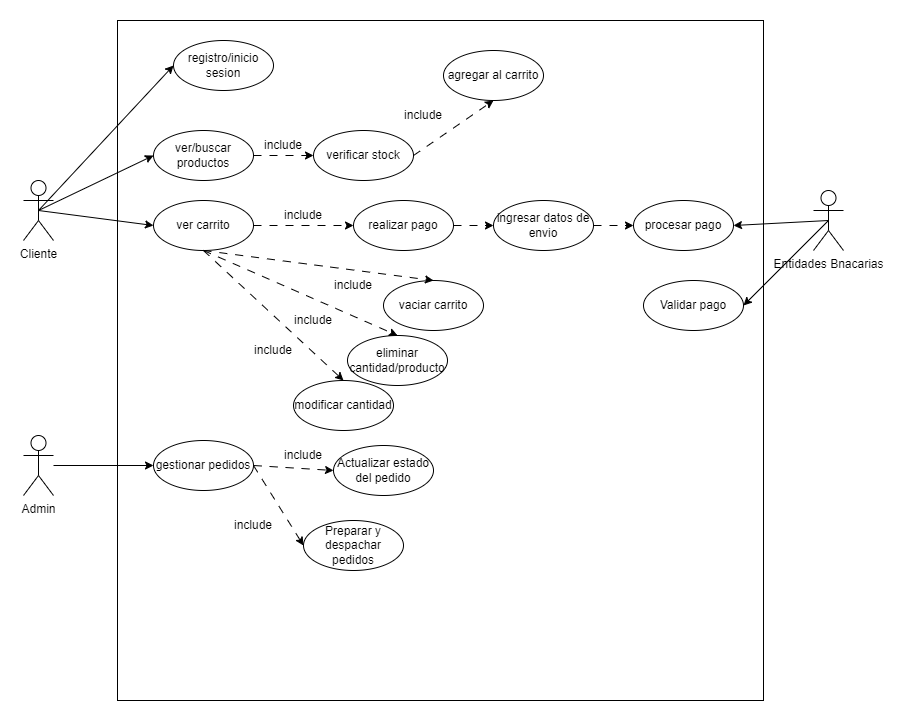

The diagram above was exported from draw.io. Its source (the exported page's mxGraphModel, read from the mxfile embedded in the PNG):
<mxGraphModel dx="1098" dy="1997" grid="1" gridSize="10" guides="1" tooltips="1" connect="1" arrows="1" fold="1" page="1" pageScale="1" pageWidth="827" pageHeight="1169" math="0" shadow="0">
  <root>
    <mxCell id="0" />
    <mxCell id="1" parent="0" />
    <mxCell id="cd7Y7u7KC7xpp8mwDSy4-1" value="" style="rounded=0;whiteSpace=wrap;html=1;" parent="1" vertex="1">
      <mxGeometry x="134" y="-10" width="646" height="680" as="geometry" />
    </mxCell>
    <mxCell id="cd7Y7u7KC7xpp8mwDSy4-2" value="Cliente" style="shape=umlActor;verticalLabelPosition=bottom;verticalAlign=top;html=1;outlineConnect=0;" parent="1" vertex="1">
      <mxGeometry x="40" y="150" width="30" height="60" as="geometry" />
    </mxCell>
    <mxCell id="cd7Y7u7KC7xpp8mwDSy4-6" value="registro/inicio sesion" style="ellipse;whiteSpace=wrap;html=1;" parent="1" vertex="1">
      <mxGeometry x="190" y="10" width="100" height="50" as="geometry" />
    </mxCell>
    <mxCell id="cd7Y7u7KC7xpp8mwDSy4-7" value="ver/buscar productos" style="ellipse;whiteSpace=wrap;html=1;" parent="1" vertex="1">
      <mxGeometry x="170" y="100" width="100" height="50" as="geometry" />
    </mxCell>
    <mxCell id="cd7Y7u7KC7xpp8mwDSy4-8" value="verificar stock" style="ellipse;whiteSpace=wrap;html=1;" parent="1" vertex="1">
      <mxGeometry x="330" y="100" width="100" height="50" as="geometry" />
    </mxCell>
    <mxCell id="cd7Y7u7KC7xpp8mwDSy4-9" value="agregar al carrito" style="ellipse;whiteSpace=wrap;html=1;" parent="1" vertex="1">
      <mxGeometry x="460" y="20" width="100" height="50" as="geometry" />
    </mxCell>
    <mxCell id="cd7Y7u7KC7xpp8mwDSy4-11" value="" style="endArrow=classic;html=1;rounded=0;entryX=0;entryY=0.5;entryDx=0;entryDy=0;exitX=0.5;exitY=0.5;exitDx=0;exitDy=0;exitPerimeter=0;" parent="1" source="cd7Y7u7KC7xpp8mwDSy4-2" target="cd7Y7u7KC7xpp8mwDSy4-7" edge="1">
      <mxGeometry width="50" height="50" relative="1" as="geometry">
        <mxPoint x="115" y="195" as="sourcePoint" />
        <mxPoint x="200" y="165" as="targetPoint" />
      </mxGeometry>
    </mxCell>
    <mxCell id="cd7Y7u7KC7xpp8mwDSy4-12" value="" style="endArrow=classic;html=1;rounded=0;entryX=0;entryY=0.5;entryDx=0;entryDy=0;exitX=0.5;exitY=0.5;exitDx=0;exitDy=0;exitPerimeter=0;" parent="1" source="cd7Y7u7KC7xpp8mwDSy4-2" target="cd7Y7u7KC7xpp8mwDSy4-6" edge="1">
      <mxGeometry width="50" height="50" relative="1" as="geometry">
        <mxPoint x="115" y="195" as="sourcePoint" />
        <mxPoint x="200" y="105" as="targetPoint" />
      </mxGeometry>
    </mxCell>
    <mxCell id="cd7Y7u7KC7xpp8mwDSy4-13" value="" style="endArrow=classic;html=1;rounded=0;exitX=1;exitY=0.5;exitDx=0;exitDy=0;entryX=0.5;entryY=1;entryDx=0;entryDy=0;dashed=1;dashPattern=8 8;" parent="1" source="cd7Y7u7KC7xpp8mwDSy4-8" target="cd7Y7u7KC7xpp8mwDSy4-9" edge="1">
      <mxGeometry width="50" height="50" relative="1" as="geometry">
        <mxPoint x="125" y="205" as="sourcePoint" />
        <mxPoint x="210" y="115" as="targetPoint" />
      </mxGeometry>
    </mxCell>
    <mxCell id="cd7Y7u7KC7xpp8mwDSy4-14" value="" style="endArrow=classic;html=1;rounded=0;exitX=1;exitY=0.5;exitDx=0;exitDy=0;dashed=1;dashPattern=8 8;" parent="1" source="cd7Y7u7KC7xpp8mwDSy4-7" target="cd7Y7u7KC7xpp8mwDSy4-8" edge="1">
      <mxGeometry width="50" height="50" relative="1" as="geometry">
        <mxPoint x="300" y="165" as="sourcePoint" />
        <mxPoint x="350" y="115" as="targetPoint" />
      </mxGeometry>
    </mxCell>
    <mxCell id="cd7Y7u7KC7xpp8mwDSy4-17" value="include" style="text;html=1;strokeColor=none;fillColor=none;align=center;verticalAlign=middle;whiteSpace=wrap;rounded=0;" parent="1" vertex="1">
      <mxGeometry x="270" y="100" width="60" height="30" as="geometry" />
    </mxCell>
    <mxCell id="cd7Y7u7KC7xpp8mwDSy4-19" value="include" style="text;html=1;strokeColor=none;fillColor=none;align=center;verticalAlign=middle;whiteSpace=wrap;rounded=0;" parent="1" vertex="1">
      <mxGeometry x="410" y="70" width="60" height="30" as="geometry" />
    </mxCell>
    <mxCell id="cd7Y7u7KC7xpp8mwDSy4-24" value="" style="edgeStyle=orthogonalEdgeStyle;rounded=0;orthogonalLoop=1;jettySize=auto;html=1;dashed=1;dashPattern=8 8;" parent="1" source="cd7Y7u7KC7xpp8mwDSy4-21" target="cd7Y7u7KC7xpp8mwDSy4-23" edge="1">
      <mxGeometry relative="1" as="geometry" />
    </mxCell>
    <mxCell id="cd7Y7u7KC7xpp8mwDSy4-21" value="ver carrito" style="ellipse;whiteSpace=wrap;html=1;" parent="1" vertex="1">
      <mxGeometry x="170" y="170" width="100" height="50" as="geometry" />
    </mxCell>
    <mxCell id="cd7Y7u7KC7xpp8mwDSy4-22" value="" style="endArrow=classic;html=1;rounded=0;entryX=0;entryY=0.5;entryDx=0;entryDy=0;exitX=0.5;exitY=0.5;exitDx=0;exitDy=0;exitPerimeter=0;" parent="1" source="cd7Y7u7KC7xpp8mwDSy4-2" target="cd7Y7u7KC7xpp8mwDSy4-21" edge="1">
      <mxGeometry width="50" height="50" relative="1" as="geometry">
        <mxPoint x="115" y="195" as="sourcePoint" />
        <mxPoint x="200" y="45" as="targetPoint" />
      </mxGeometry>
    </mxCell>
    <mxCell id="cd7Y7u7KC7xpp8mwDSy4-37" value="" style="edgeStyle=orthogonalEdgeStyle;rounded=0;orthogonalLoop=1;jettySize=auto;html=1;dashed=1;dashPattern=8 8;" parent="1" source="cd7Y7u7KC7xpp8mwDSy4-23" target="cd7Y7u7KC7xpp8mwDSy4-36" edge="1">
      <mxGeometry relative="1" as="geometry" />
    </mxCell>
    <mxCell id="cd7Y7u7KC7xpp8mwDSy4-23" value="realizar pago" style="ellipse;whiteSpace=wrap;html=1;" parent="1" vertex="1">
      <mxGeometry x="370" y="170" width="100" height="50" as="geometry" />
    </mxCell>
    <mxCell id="cd7Y7u7KC7xpp8mwDSy4-25" value="include" style="text;html=1;strokeColor=none;fillColor=none;align=center;verticalAlign=middle;whiteSpace=wrap;rounded=0;" parent="1" vertex="1">
      <mxGeometry x="290" y="170" width="60" height="30" as="geometry" />
    </mxCell>
    <mxCell id="cd7Y7u7KC7xpp8mwDSy4-26" value="modificar cantidad" style="ellipse;whiteSpace=wrap;html=1;" parent="1" vertex="1">
      <mxGeometry x="310" y="350" width="100" height="50" as="geometry" />
    </mxCell>
    <mxCell id="cd7Y7u7KC7xpp8mwDSy4-27" value="eliminar cantidad/producto" style="ellipse;whiteSpace=wrap;html=1;" parent="1" vertex="1">
      <mxGeometry x="364" y="305" width="100" height="50" as="geometry" />
    </mxCell>
    <mxCell id="cd7Y7u7KC7xpp8mwDSy4-29" value="" style="endArrow=classic;html=1;rounded=0;exitX=0.5;exitY=1;exitDx=0;exitDy=0;entryX=0.5;entryY=0;entryDx=0;entryDy=0;dashed=1;dashPattern=8 8;" parent="1" source="cd7Y7u7KC7xpp8mwDSy4-21" target="cd7Y7u7KC7xpp8mwDSy4-26" edge="1">
      <mxGeometry width="50" height="50" relative="1" as="geometry">
        <mxPoint x="260" y="290" as="sourcePoint" />
        <mxPoint x="310" y="240" as="targetPoint" />
      </mxGeometry>
    </mxCell>
    <mxCell id="cd7Y7u7KC7xpp8mwDSy4-30" value="" style="endArrow=classic;html=1;rounded=0;exitX=0.5;exitY=1;exitDx=0;exitDy=0;entryX=0.5;entryY=0;entryDx=0;entryDy=0;dashed=1;dashPattern=8 8;" parent="1" source="cd7Y7u7KC7xpp8mwDSy4-21" target="cd7Y7u7KC7xpp8mwDSy4-27" edge="1">
      <mxGeometry width="50" height="50" relative="1" as="geometry">
        <mxPoint x="230" y="230" as="sourcePoint" />
        <mxPoint x="240" y="280" as="targetPoint" />
      </mxGeometry>
    </mxCell>
    <mxCell id="cd7Y7u7KC7xpp8mwDSy4-31" value="vaciar carrito" style="ellipse;whiteSpace=wrap;html=1;" parent="1" vertex="1">
      <mxGeometry x="400" y="250" width="100" height="50" as="geometry" />
    </mxCell>
    <mxCell id="cd7Y7u7KC7xpp8mwDSy4-32" value="" style="endArrow=classic;html=1;rounded=0;exitX=0.5;exitY=1;exitDx=0;exitDy=0;entryX=0.5;entryY=0;entryDx=0;entryDy=0;dashed=1;dashPattern=8 8;" parent="1" source="cd7Y7u7KC7xpp8mwDSy4-21" target="cd7Y7u7KC7xpp8mwDSy4-31" edge="1">
      <mxGeometry width="50" height="50" relative="1" as="geometry">
        <mxPoint x="300" y="280" as="sourcePoint" />
        <mxPoint x="350" y="230" as="targetPoint" />
      </mxGeometry>
    </mxCell>
    <mxCell id="cd7Y7u7KC7xpp8mwDSy4-33" value="include" style="text;html=1;strokeColor=none;fillColor=none;align=center;verticalAlign=middle;whiteSpace=wrap;rounded=0;" parent="1" vertex="1">
      <mxGeometry x="260" y="305" width="60" height="30" as="geometry" />
    </mxCell>
    <mxCell id="cd7Y7u7KC7xpp8mwDSy4-34" value="include" style="text;html=1;strokeColor=none;fillColor=none;align=center;verticalAlign=middle;whiteSpace=wrap;rounded=0;" parent="1" vertex="1">
      <mxGeometry x="300" y="275" width="60" height="30" as="geometry" />
    </mxCell>
    <mxCell id="cd7Y7u7KC7xpp8mwDSy4-35" value="include" style="text;html=1;strokeColor=none;fillColor=none;align=center;verticalAlign=middle;whiteSpace=wrap;rounded=0;" parent="1" vertex="1">
      <mxGeometry x="340" y="240" width="60" height="30" as="geometry" />
    </mxCell>
    <mxCell id="cd7Y7u7KC7xpp8mwDSy4-57" value="" style="edgeStyle=orthogonalEdgeStyle;rounded=0;orthogonalLoop=1;jettySize=auto;html=1;dashed=1;dashPattern=8 8;" parent="1" source="cd7Y7u7KC7xpp8mwDSy4-36" target="cd7Y7u7KC7xpp8mwDSy4-38" edge="1">
      <mxGeometry relative="1" as="geometry" />
    </mxCell>
    <mxCell id="cd7Y7u7KC7xpp8mwDSy4-36" value="ingresar datos de envio" style="ellipse;whiteSpace=wrap;html=1;" parent="1" vertex="1">
      <mxGeometry x="510" y="170" width="100" height="50" as="geometry" />
    </mxCell>
    <mxCell id="cd7Y7u7KC7xpp8mwDSy4-38" value="procesar pago" style="ellipse;whiteSpace=wrap;html=1;" parent="1" vertex="1">
      <mxGeometry x="650" y="170" width="100" height="50" as="geometry" />
    </mxCell>
    <mxCell id="cd7Y7u7KC7xpp8mwDSy4-40" value="gestionar pedidos" style="ellipse;whiteSpace=wrap;html=1;" parent="1" vertex="1">
      <mxGeometry x="170" y="410" width="100" height="50" as="geometry" />
    </mxCell>
    <mxCell id="cd7Y7u7KC7xpp8mwDSy4-42" value="Actualizar estado del pedido" style="ellipse;whiteSpace=wrap;html=1;" parent="1" vertex="1">
      <mxGeometry x="350" y="415" width="100" height="50" as="geometry" />
    </mxCell>
    <mxCell id="cd7Y7u7KC7xpp8mwDSy4-45" style="edgeStyle=orthogonalEdgeStyle;rounded=0;orthogonalLoop=1;jettySize=auto;html=1;entryX=0;entryY=0.5;entryDx=0;entryDy=0;" parent="1" source="cd7Y7u7KC7xpp8mwDSy4-44" target="cd7Y7u7KC7xpp8mwDSy4-40" edge="1">
      <mxGeometry relative="1" as="geometry" />
    </mxCell>
    <mxCell id="cd7Y7u7KC7xpp8mwDSy4-44" value="Admin" style="shape=umlActor;verticalLabelPosition=bottom;verticalAlign=top;html=1;outlineConnect=0;" parent="1" vertex="1">
      <mxGeometry x="40" y="405" width="30" height="60" as="geometry" />
    </mxCell>
    <mxCell id="cd7Y7u7KC7xpp8mwDSy4-46" value="" style="endArrow=classic;html=1;rounded=0;exitX=1;exitY=0.5;exitDx=0;exitDy=0;entryX=0;entryY=0.5;entryDx=0;entryDy=0;dashed=1;dashPattern=8 8;" parent="1" source="cd7Y7u7KC7xpp8mwDSy4-40" target="cd7Y7u7KC7xpp8mwDSy4-42" edge="1">
      <mxGeometry width="50" height="50" relative="1" as="geometry">
        <mxPoint x="270" y="510" as="sourcePoint" />
        <mxPoint x="320" y="460" as="targetPoint" />
      </mxGeometry>
    </mxCell>
    <mxCell id="cd7Y7u7KC7xpp8mwDSy4-47" value="Preparar y despachar pedidos" style="ellipse;whiteSpace=wrap;html=1;" parent="1" vertex="1">
      <mxGeometry x="320" y="490" width="100" height="50" as="geometry" />
    </mxCell>
    <mxCell id="cd7Y7u7KC7xpp8mwDSy4-48" value="" style="endArrow=classic;html=1;rounded=0;exitX=1;exitY=0.5;exitDx=0;exitDy=0;entryX=0;entryY=0.5;entryDx=0;entryDy=0;dashed=1;dashPattern=8 8;" parent="1" source="cd7Y7u7KC7xpp8mwDSy4-40" target="cd7Y7u7KC7xpp8mwDSy4-47" edge="1">
      <mxGeometry width="50" height="50" relative="1" as="geometry">
        <mxPoint x="280" y="445" as="sourcePoint" />
        <mxPoint x="330" y="450" as="targetPoint" />
      </mxGeometry>
    </mxCell>
    <mxCell id="cd7Y7u7KC7xpp8mwDSy4-49" value="include" style="text;html=1;strokeColor=none;fillColor=none;align=center;verticalAlign=middle;whiteSpace=wrap;rounded=0;" parent="1" vertex="1">
      <mxGeometry x="240" y="480" width="60" height="30" as="geometry" />
    </mxCell>
    <mxCell id="cd7Y7u7KC7xpp8mwDSy4-50" value="include" style="text;html=1;strokeColor=none;fillColor=none;align=center;verticalAlign=middle;whiteSpace=wrap;rounded=0;" parent="1" vertex="1">
      <mxGeometry x="290" y="410" width="60" height="30" as="geometry" />
    </mxCell>
    <mxCell id="cd7Y7u7KC7xpp8mwDSy4-51" value="Entidades Bnacarias" style="shape=umlActor;verticalLabelPosition=bottom;verticalAlign=top;html=1;outlineConnect=0;" parent="1" vertex="1">
      <mxGeometry x="830" y="160" width="30" height="60" as="geometry" />
    </mxCell>
    <mxCell id="cd7Y7u7KC7xpp8mwDSy4-56" value="" style="endArrow=classic;html=1;rounded=0;exitX=0.5;exitY=0.5;exitDx=0;exitDy=0;exitPerimeter=0;entryX=1;entryY=0.5;entryDx=0;entryDy=0;" parent="1" source="cd7Y7u7KC7xpp8mwDSy4-51" target="cd7Y7u7KC7xpp8mwDSy4-38" edge="1">
      <mxGeometry width="50" height="50" relative="1" as="geometry">
        <mxPoint x="730" y="260" as="sourcePoint" />
        <mxPoint x="780" y="210" as="targetPoint" />
      </mxGeometry>
    </mxCell>
    <mxCell id="cd7Y7u7KC7xpp8mwDSy4-58" value="Validar pago" style="ellipse;whiteSpace=wrap;html=1;" parent="1" vertex="1">
      <mxGeometry x="660" y="250" width="100" height="50" as="geometry" />
    </mxCell>
    <mxCell id="cd7Y7u7KC7xpp8mwDSy4-59" value="" style="endArrow=classic;html=1;rounded=0;exitX=0.5;exitY=0.5;exitDx=0;exitDy=0;exitPerimeter=0;entryX=1;entryY=0.5;entryDx=0;entryDy=0;" parent="1" source="cd7Y7u7KC7xpp8mwDSy4-51" target="cd7Y7u7KC7xpp8mwDSy4-58" edge="1">
      <mxGeometry width="50" height="50" relative="1" as="geometry">
        <mxPoint x="835" y="200" as="sourcePoint" />
        <mxPoint x="760" y="205" as="targetPoint" />
      </mxGeometry>
    </mxCell>
  </root>
</mxGraphModel>